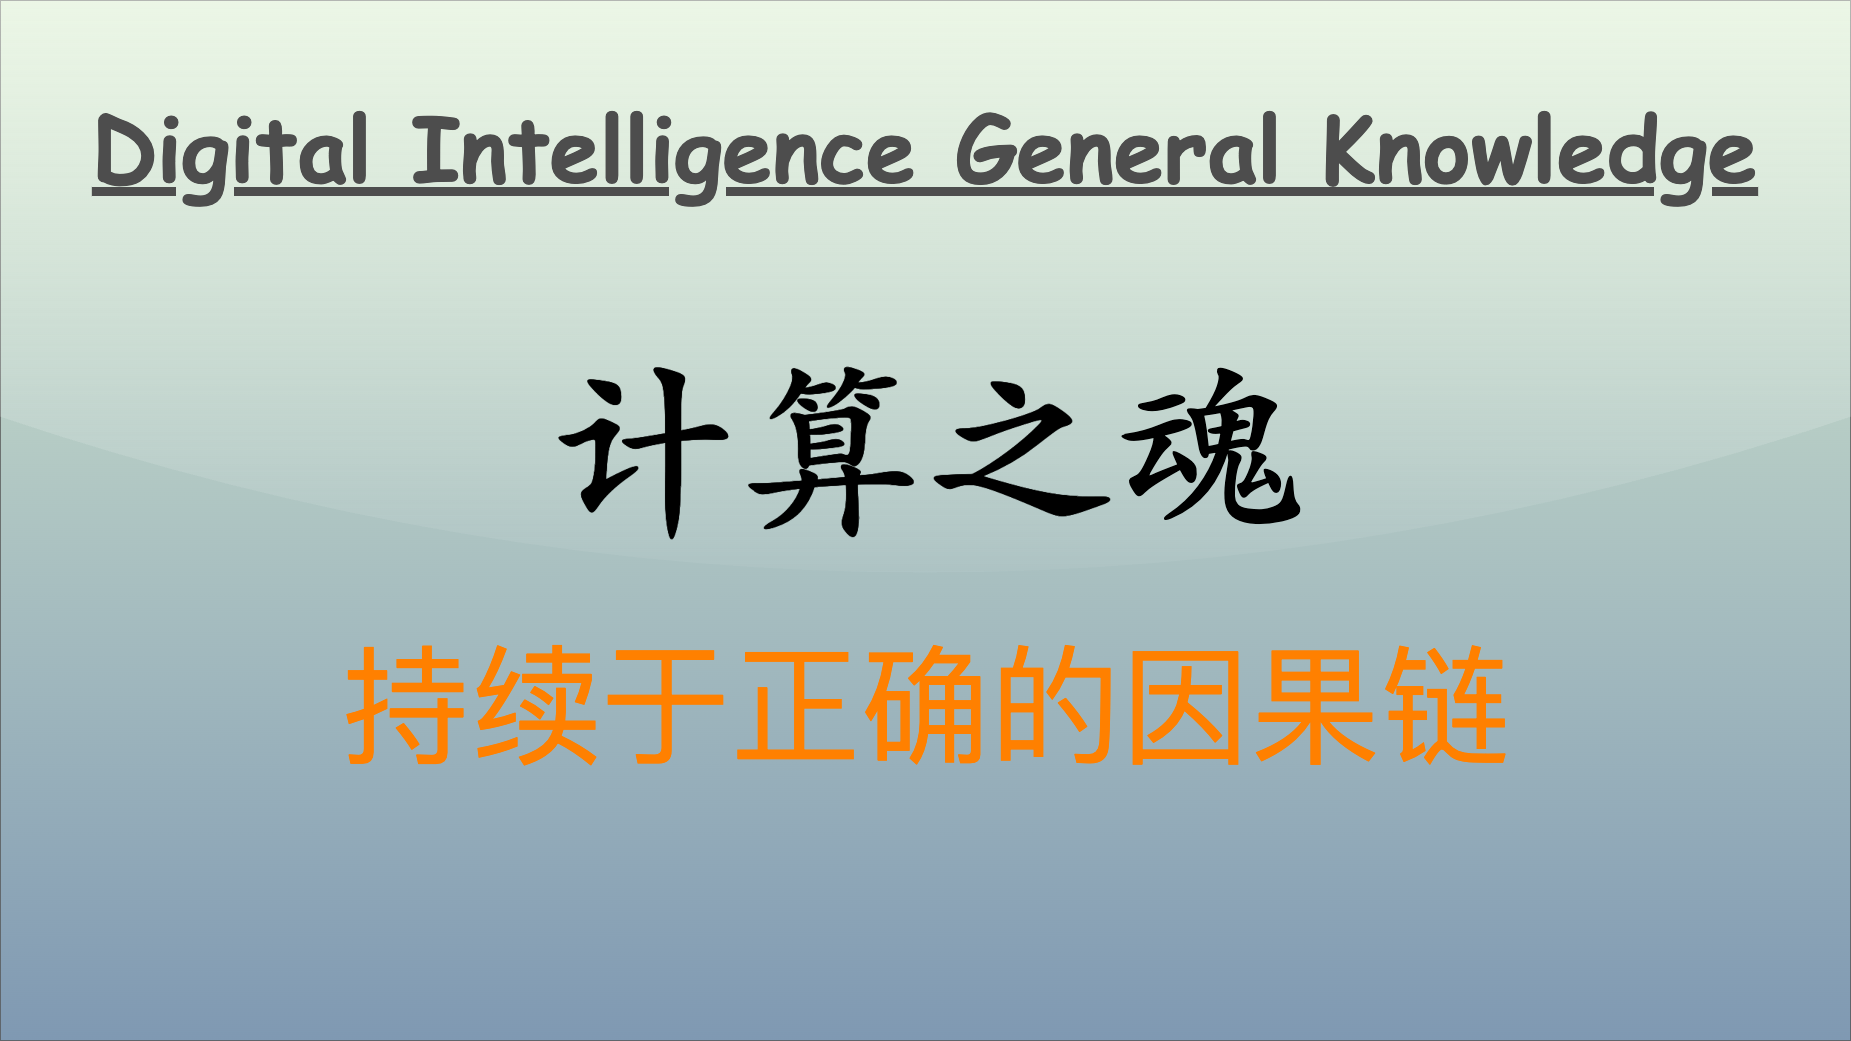

The diagram above was exported from draw.io. Its source (the exported page's mxGraphModel, read from the mxfile embedded in the PNG):
<mxGraphModel dx="3010" dy="1534" grid="1" gridSize="10" guides="1" tooltips="1" connect="1" arrows="1" fold="1" page="1" pageScale="1" pageWidth="1850" pageHeight="1040" math="0" shadow="0">
  <root>
    <mxCell id="0" />
    <mxCell id="1" parent="0" />
    <mxCell id="v5awPFEotDlEYcYJcZ2H-3" value="" style="rounded=0;whiteSpace=wrap;html=1;spacingLeft=470;opacity=50;textOpacity=50;gradientColor=#003366;fillColor=#B9E0A5;glass=1;shadow=0;" parent="1" vertex="1">
      <mxGeometry width="1850" height="1040" as="geometry" />
    </mxCell>
    <mxCell id="v5awPFEotDlEYcYJcZ2H-2" value="&lt;span style=&quot;font-family: 宋体; text-align: left; background-color: initial;&quot;&gt;&lt;font color=&quot;#ff8000&quot;&gt;持续于正确的因果链&lt;/font&gt;&lt;/span&gt;" style="text;html=1;align=center;verticalAlign=middle;resizable=0;points=[];autosize=1;strokeColor=none;fillColor=none;fontSize=130;fontColor=default;" parent="1" vertex="1">
      <mxGeometry x="330" y="620" width="1190" height="170" as="geometry" />
    </mxCell>
    <mxCell id="2" value="Digital Intelligence General Knowledge" style="text;align=center;verticalAlign=top;resizable=0;points=[];autosize=1;strokeColor=none;fillColor=none;fontColor=#4D4D4D;fontFamily=Comic Sans MS;rotation=0;rounded=0;labelBackgroundColor=none;labelBorderColor=none;gradientColor=#B3B3B3;textShadow=0;fontSize=90;fontStyle=5;" parent="1" vertex="1">
      <mxGeometry x="80" y="86" width="1690" height="120" as="geometry" />
    </mxCell>
    <mxCell id="3" value="&lt;font size=&quot;1&quot; style=&quot;&quot;&gt;&lt;b style=&quot;&quot;&gt;&lt;span style=&quot;font-size: 190px;&quot;&gt;计算之魂&lt;/span&gt;&lt;/b&gt;&lt;/font&gt;" style="text;html=1;align=center;verticalAlign=middle;resizable=0;points=[];autosize=1;strokeColor=none;fillColor=none;fontColor=#000000;fontFamily=Kaiti SC;" parent="1" vertex="1">
      <mxGeometry x="535" y="320" width="780" height="240" as="geometry" />
    </mxCell>
  </root>
</mxGraphModel>